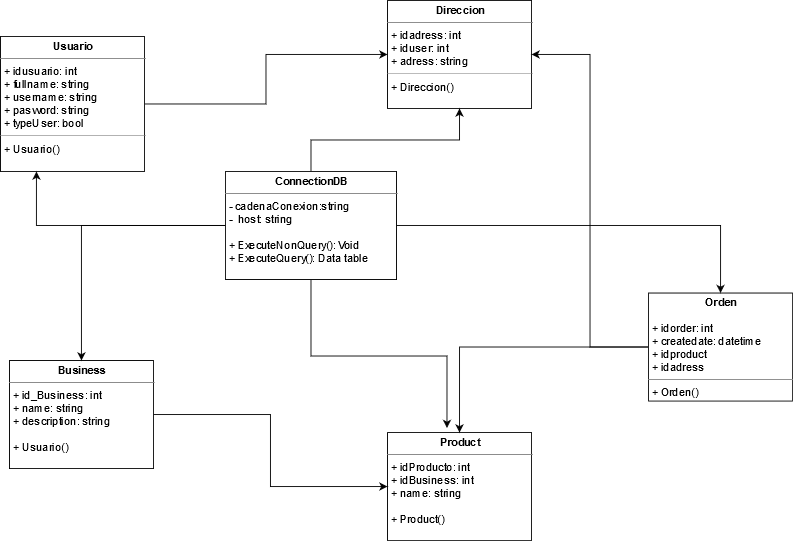

The diagram above was exported from draw.io. Its source (the exported page's mxGraphModel, read from the mxfile embedded in the PNG):
<mxGraphModel dx="1108" dy="479" grid="1" gridSize="10" guides="1" tooltips="1" connect="1" arrows="1" fold="1" page="1" pageScale="1" pageWidth="827" pageHeight="1169" math="0" shadow="0">
  <root>
    <mxCell id="0" />
    <mxCell id="1" parent="0" />
    <mxCell id="sFlcpbF2eGf8mIiPS5IN-21" style="edgeStyle=orthogonalEdgeStyle;rounded=0;orthogonalLoop=1;jettySize=auto;html=1;" edge="1" parent="1" source="sFlcpbF2eGf8mIiPS5IN-12" target="sFlcpbF2eGf8mIiPS5IN-15">
      <mxGeometry relative="1" as="geometry" />
    </mxCell>
    <mxCell id="sFlcpbF2eGf8mIiPS5IN-12" value="&lt;p style=&quot;margin: 0px ; margin-top: 4px ; text-align: center&quot;&gt;&lt;b&gt;Usuario&lt;/b&gt;&lt;br&gt;&lt;/p&gt;&lt;hr size=&quot;1&quot;&gt;&lt;p style=&quot;margin: 0px ; margin-left: 4px&quot;&gt;+ idusuario: int&lt;/p&gt;&lt;p style=&quot;margin: 0px ; margin-left: 4px&quot;&gt;+ fullname: string&lt;/p&gt;&lt;p style=&quot;margin: 0px ; margin-left: 4px&quot;&gt;+ username: string&lt;/p&gt;&lt;p style=&quot;margin: 0px ; margin-left: 4px&quot;&gt;+ pasword: string&lt;/p&gt;&lt;p style=&quot;margin: 0px ; margin-left: 4px&quot;&gt;+ typeUser: bool&lt;br&gt;&lt;/p&gt;&lt;hr size=&quot;1&quot;&gt;&lt;p style=&quot;margin: 0px ; margin-left: 4px&quot;&gt;+ Usuario()&lt;/p&gt;&lt;p style=&quot;margin: 0px ; margin-left: 4px&quot;&gt;&lt;br&gt;&lt;/p&gt;" style="verticalAlign=top;align=left;overflow=fill;fontSize=12;fontFamily=Helvetica;html=1;" vertex="1" parent="1">
      <mxGeometry x="50" y="240" width="160" height="150" as="geometry" />
    </mxCell>
    <mxCell id="sFlcpbF2eGf8mIiPS5IN-13" value="&lt;p style=&quot;margin: 0px ; margin-top: 4px ; text-align: center&quot;&gt;&lt;b&gt;Product&lt;/b&gt;&lt;br&gt;&lt;/p&gt;&lt;hr size=&quot;1&quot;&gt;&lt;p style=&quot;margin: 0px ; margin-left: 4px&quot;&gt;+ idProducto: int&lt;/p&gt;&lt;p style=&quot;margin: 0px ; margin-left: 4px&quot;&gt;+ idBusiness: int&lt;br&gt;&lt;/p&gt;&lt;p style=&quot;margin: 0px ; margin-left: 4px&quot;&gt;+ name: string&lt;/p&gt;&lt;hr size=&quot;1&quot;&gt;&lt;p style=&quot;margin: 0px ; margin-left: 4px&quot;&gt;+ Product()&lt;/p&gt;&lt;p style=&quot;margin: 0px ; margin-left: 4px&quot;&gt;&lt;br&gt;&lt;/p&gt;" style="verticalAlign=top;align=left;overflow=fill;fontSize=12;fontFamily=Helvetica;html=1;" vertex="1" parent="1">
      <mxGeometry x="480" y="680" width="160" height="120" as="geometry" />
    </mxCell>
    <mxCell id="sFlcpbF2eGf8mIiPS5IN-24" style="edgeStyle=orthogonalEdgeStyle;rounded=0;orthogonalLoop=1;jettySize=auto;html=1;" edge="1" parent="1" source="sFlcpbF2eGf8mIiPS5IN-14" target="sFlcpbF2eGf8mIiPS5IN-13">
      <mxGeometry relative="1" as="geometry" />
    </mxCell>
    <mxCell id="sFlcpbF2eGf8mIiPS5IN-14" value="&lt;p style=&quot;margin: 0px ; margin-top: 4px ; text-align: center&quot;&gt;&lt;b&gt;Business&lt;/b&gt;&lt;br&gt;&lt;/p&gt;&lt;hr size=&quot;1&quot;&gt;&lt;p style=&quot;margin: 0px ; margin-left: 4px&quot;&gt;+ id_Business: int&lt;/p&gt;&lt;p style=&quot;margin: 0px ; margin-left: 4px&quot;&gt;+ name: string&lt;/p&gt;&lt;p style=&quot;margin: 0px ; margin-left: 4px&quot;&gt;+ description: string&lt;/p&gt;&lt;hr size=&quot;1&quot;&gt;&lt;p style=&quot;margin: 0px ; margin-left: 4px&quot;&gt;+ Usuario()&lt;/p&gt;&lt;p style=&quot;margin: 0px ; margin-left: 4px&quot;&gt;&lt;br&gt;&lt;/p&gt;" style="verticalAlign=top;align=left;overflow=fill;fontSize=12;fontFamily=Helvetica;html=1;" vertex="1" parent="1">
      <mxGeometry x="60" y="600" width="160" height="120" as="geometry" />
    </mxCell>
    <mxCell id="sFlcpbF2eGf8mIiPS5IN-15" value="&lt;p style=&quot;margin: 0px ; margin-top: 4px ; text-align: center&quot;&gt;&lt;b&gt;Direccion&lt;/b&gt;&lt;/p&gt;&lt;hr size=&quot;1&quot;&gt;&lt;p style=&quot;margin: 0px ; margin-left: 4px&quot;&gt;+ idadress: int&lt;/p&gt;&lt;p style=&quot;margin: 0px ; margin-left: 4px&quot;&gt;+ iduser: int&lt;br&gt;&lt;/p&gt;&lt;p style=&quot;margin: 0px ; margin-left: 4px&quot;&gt;+ adress: string&lt;/p&gt;&lt;hr size=&quot;1&quot;&gt;&lt;p style=&quot;margin: 0px ; margin-left: 4px&quot;&gt;+ Direccion()&lt;/p&gt;&lt;p style=&quot;margin: 0px ; margin-left: 4px&quot;&gt;&lt;br&gt;&lt;/p&gt;" style="verticalAlign=top;align=left;overflow=fill;fontSize=12;fontFamily=Helvetica;html=1;" vertex="1" parent="1">
      <mxGeometry x="480" y="200" width="160" height="120" as="geometry" />
    </mxCell>
    <mxCell id="sFlcpbF2eGf8mIiPS5IN-22" style="edgeStyle=orthogonalEdgeStyle;rounded=0;orthogonalLoop=1;jettySize=auto;html=1;entryX=1;entryY=0.5;entryDx=0;entryDy=0;" edge="1" parent="1" source="sFlcpbF2eGf8mIiPS5IN-16" target="sFlcpbF2eGf8mIiPS5IN-15">
      <mxGeometry relative="1" as="geometry" />
    </mxCell>
    <mxCell id="sFlcpbF2eGf8mIiPS5IN-23" style="edgeStyle=orthogonalEdgeStyle;rounded=0;orthogonalLoop=1;jettySize=auto;html=1;" edge="1" parent="1" source="sFlcpbF2eGf8mIiPS5IN-16" target="sFlcpbF2eGf8mIiPS5IN-13">
      <mxGeometry relative="1" as="geometry" />
    </mxCell>
    <mxCell id="sFlcpbF2eGf8mIiPS5IN-16" value="&lt;p style=&quot;margin: 0px ; margin-top: 4px ; text-align: center&quot;&gt;&lt;b&gt;Orden&lt;/b&gt;&lt;br&gt;&lt;/p&gt;&lt;hr size=&quot;1&quot;&gt;&lt;p style=&quot;margin: 0px ; margin-left: 4px&quot;&gt;+ idorder: int&lt;/p&gt;&lt;p style=&quot;margin: 0px ; margin-left: 4px&quot;&gt;+ createdate: datetime&lt;br&gt;&lt;/p&gt;&lt;p style=&quot;margin: 0px ; margin-left: 4px&quot;&gt;+ idproduct&lt;/p&gt;&lt;p style=&quot;margin: 0px ; margin-left: 4px&quot;&gt;+ idadress&lt;br&gt;&lt;/p&gt;&lt;hr size=&quot;1&quot;&gt;&lt;p style=&quot;margin: 0px ; margin-left: 4px&quot;&gt;+ Orden()&lt;/p&gt;&lt;p style=&quot;margin: 0px ; margin-left: 4px&quot;&gt;&lt;br&gt;&lt;/p&gt;" style="verticalAlign=top;align=left;overflow=fill;fontSize=12;fontFamily=Helvetica;html=1;" vertex="1" parent="1">
      <mxGeometry x="770" y="525" width="160" height="120" as="geometry" />
    </mxCell>
    <mxCell id="sFlcpbF2eGf8mIiPS5IN-25" style="edgeStyle=orthogonalEdgeStyle;rounded=0;orthogonalLoop=1;jettySize=auto;html=1;entryX=0.25;entryY=1;entryDx=0;entryDy=0;" edge="1" parent="1" source="sFlcpbF2eGf8mIiPS5IN-17" target="sFlcpbF2eGf8mIiPS5IN-12">
      <mxGeometry relative="1" as="geometry" />
    </mxCell>
    <mxCell id="sFlcpbF2eGf8mIiPS5IN-26" style="edgeStyle=orthogonalEdgeStyle;rounded=0;orthogonalLoop=1;jettySize=auto;html=1;" edge="1" parent="1" source="sFlcpbF2eGf8mIiPS5IN-17" target="sFlcpbF2eGf8mIiPS5IN-14">
      <mxGeometry relative="1" as="geometry" />
    </mxCell>
    <mxCell id="sFlcpbF2eGf8mIiPS5IN-27" style="edgeStyle=orthogonalEdgeStyle;rounded=0;orthogonalLoop=1;jettySize=auto;html=1;exitX=0.5;exitY=1;exitDx=0;exitDy=0;entryX=0.413;entryY=-0.042;entryDx=0;entryDy=0;entryPerimeter=0;" edge="1" parent="1" source="sFlcpbF2eGf8mIiPS5IN-17" target="sFlcpbF2eGf8mIiPS5IN-13">
      <mxGeometry relative="1" as="geometry" />
    </mxCell>
    <mxCell id="sFlcpbF2eGf8mIiPS5IN-28" style="edgeStyle=orthogonalEdgeStyle;rounded=0;orthogonalLoop=1;jettySize=auto;html=1;" edge="1" parent="1" source="sFlcpbF2eGf8mIiPS5IN-17" target="sFlcpbF2eGf8mIiPS5IN-16">
      <mxGeometry relative="1" as="geometry" />
    </mxCell>
    <mxCell id="sFlcpbF2eGf8mIiPS5IN-29" style="edgeStyle=orthogonalEdgeStyle;rounded=0;orthogonalLoop=1;jettySize=auto;html=1;" edge="1" parent="1" source="sFlcpbF2eGf8mIiPS5IN-17" target="sFlcpbF2eGf8mIiPS5IN-15">
      <mxGeometry relative="1" as="geometry" />
    </mxCell>
    <mxCell id="sFlcpbF2eGf8mIiPS5IN-17" value="&lt;p style=&quot;margin: 0px ; margin-top: 4px ; text-align: center&quot;&gt;&lt;b&gt;ConnectionDB&lt;/b&gt;&lt;br&gt;&lt;/p&gt;&lt;hr size=&quot;1&quot;&gt;&lt;p style=&quot;margin: 0px ; margin-left: 4px&quot;&gt;- cadenaConexion:string&lt;br&gt;&lt;/p&gt;&lt;p style=&quot;margin: 0px ; margin-left: 4px&quot;&gt;-&amp;nbsp; host: string&lt;/p&gt;&lt;hr size=&quot;1&quot;&gt;&lt;p style=&quot;margin: 0px ; margin-left: 4px&quot;&gt;+ ExecuteNonQuery(): Void&lt;br&gt;&lt;/p&gt;&lt;p style=&quot;margin: 0px ; margin-left: 4px&quot;&gt;+ ExecuteQuery(): Data table&lt;/p&gt;&lt;p style=&quot;margin: 0px ; margin-left: 4px&quot;&gt;&lt;br&gt;&lt;/p&gt;&lt;p style=&quot;margin: 0px ; margin-left: 4px&quot;&gt;&lt;br&gt;&lt;/p&gt;" style="verticalAlign=top;align=left;overflow=fill;fontSize=12;fontFamily=Helvetica;html=1;" vertex="1" parent="1">
      <mxGeometry x="300" y="390" width="190" height="120" as="geometry" />
    </mxCell>
  </root>
</mxGraphModel>